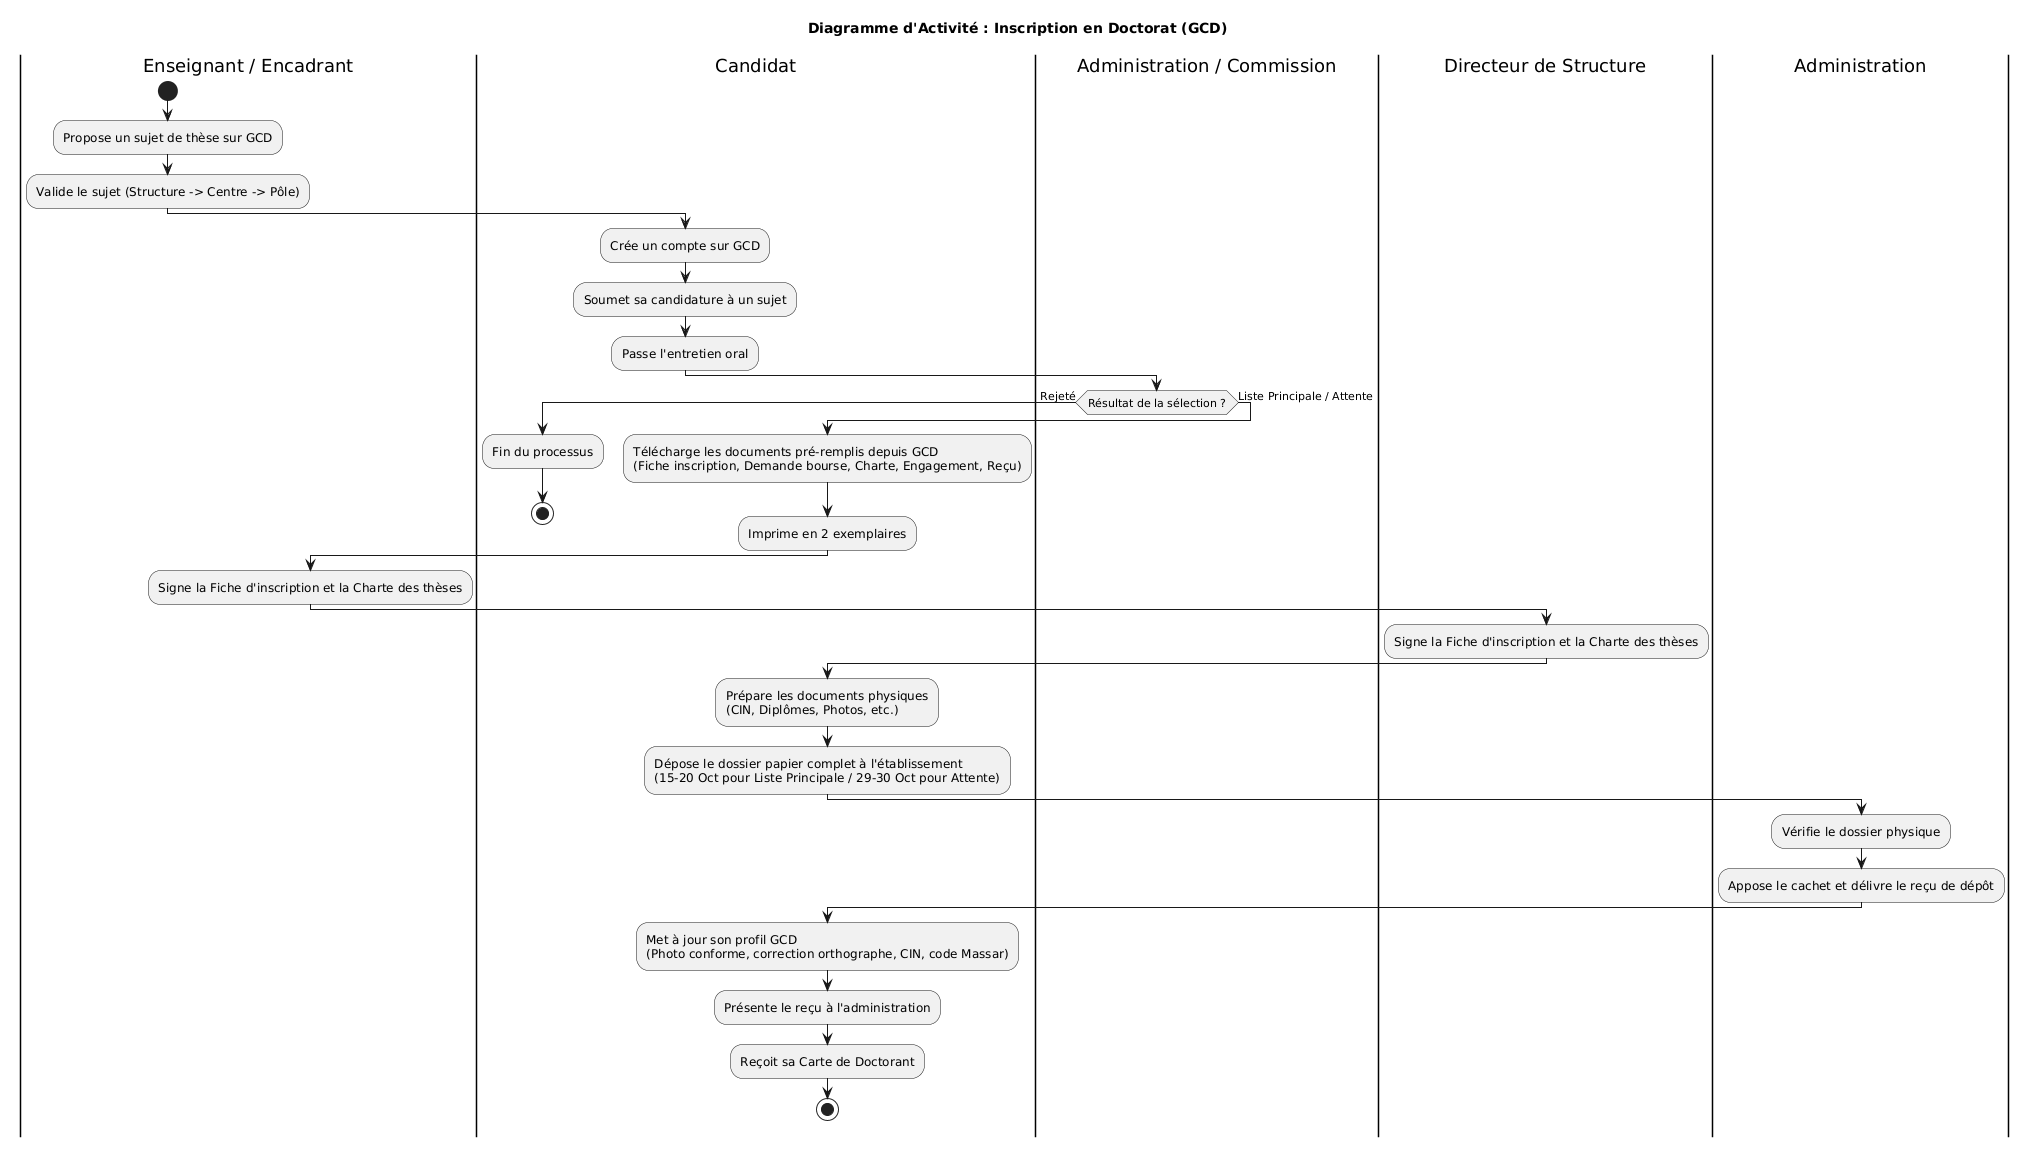

The diagram above was rendered by PlantUML. Its source (embedded in the PNG):
@startuml
title Diagramme d'Activité : Inscription en Doctorat (GCD)

|Enseignant / Encadrant|
start
:Propose un sujet de thèse sur GCD;
:Valide le sujet (Structure -> Centre -> Pôle);

|Candidat|
:Crée un compte sur GCD;
:Soumet sa candidature à un sujet;
:Passe l'entretien oral;

|Administration / Commission|
if (Résultat de la sélection ?) then (Rejeté)
    |Candidat|
    :Fin du processus;
    stop
else (Liste Principale / Attente)
    |Candidat|
    :Télécharge les documents pré-remplis depuis GCD\n(Fiche inscription, Demande bourse, Charte, Engagement, Reçu);
    :Imprime en 2 exemplaires;
    
    |Enseignant / Encadrant|
    :Signe la Fiche d'inscription et la Charte des thèses;
    
    |Directeur de Structure|
    :Signe la Fiche d'inscription et la Charte des thèses;
    
    |Candidat|
    :Prépare les documents physiques\n(CIN, Diplômes, Photos, etc.);
    :Dépose le dossier papier complet à l'établissement\n(15-20 Oct pour Liste Principale / 29-30 Oct pour Attente);
    
    |Administration|
    :Vérifie le dossier physique;
    :Appose le cachet et délivre le reçu de dépôt;
    |Candidat|
    :Met à jour son profil GCD\n(Photo conforme, correction orthographe, CIN, code Massar);
    :Présente le reçu à l'administration;
    :Reçoit sa Carte de Doctorant;
    stop
endif
@enduml